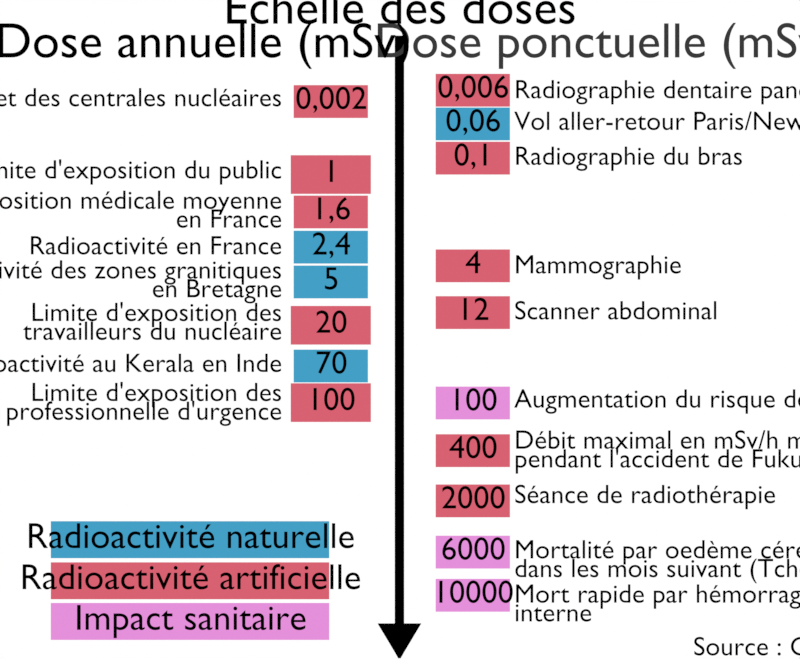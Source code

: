 # Source: doses_radioactivite.blend  (saved by Blender 4.0.36; exported with 4.5.12 LTS)
import bpy
from mathutils import Matrix  # noqa: F401  (used for matrix-valued properties, if any)

bpy.ops.wm.read_factory_settings(use_empty=True)
scene = bpy.context.scene
scene.name = 'Scene'

# ---- collections
col_collection = bpy.data.collections.new('Collection'); scene.collection.children.link(col_collection)
col_axe = bpy.data.collections.new('Axe'); scene.collection.children.link(col_axe)
col_l_gende = bpy.data.collections.new('Légende'); scene.collection.children.link(col_l_gende)
col_doses_ponctuelles = bpy.data.collections.new('Doses ponctuelles'); scene.collection.children.link(col_doses_ponctuelles)
col_doses_annuelles = bpy.data.collections.new('Doses annuelles'); scene.collection.children.link(col_doses_annuelles)

# ---- images (referenced by path relative to the original .blend; pixels are not part of the script)
import os
ASSET_DIR = os.environ.get("B2B_ASSET_DIR", "")  # directory of the original .blend (textures are referenced by path, not embedded)
HERE = os.path.dirname(os.path.abspath(__file__))  # packed textures are extracted next to this script under _unpacked/

def load_image(name, relpath, width, height, colorspace="sRGB"):
    """Load a texture the original file referenced (path relative to the .blend, or extracted next to this script)."""
    p = next((c for c in (os.path.join(HERE, relpath), os.path.join(ASSET_DIR, relpath)) if relpath and os.path.exists(c)), "")
    if p:
        img = bpy.data.images.load(p, check_existing=True)
        img.name = name
    else:  # same state as the original file: an image datablock whose file is absent (Cycles renders it pink)
        img = bpy.data.images.new(name, width, height)
        img.source = "FILE"
        img.filepath = "//" + (relpath or name)
    img.colorspace_settings.name = colorspace
    return img
img_infographie_radioactivite_png = load_image('infographie_radioactivite.png', 'infographie_radioactivite.png', 1024, 1024, 'sRGB')

# ---- materials (node trees are filled in below, after node groups)
mat_radioactivite = bpy.data.materials.new('Radioactivite')
mat_radioactivite.surface_render_method = 'BLENDED'
mat_radioactivite.blend_method = 'BLEND'
mat_radioactivite.alpha_threshold = 0.0
mat_radioactivite.use_transparency_overlap = False
mat_radioactivite.show_transparent_back = False
mat_radioactivite.line_color = (0.0, 0.0, 0.0, 1.0)
mat_texte = bpy.data.materials.new('Texte')
mat_texte.alpha_threshold = 0.0
mat_texte.line_color = (0.0, 0.0, 0.0, 1.0)
mat_fond = bpy.data.materials.new('Fond')
mat_fond.alpha_threshold = 0.0
mat_fond.line_color = (0.0, 0.0, 0.0, 1.0)
mat_naturelle = bpy.data.materials.new('Naturelle')
mat_naturelle.alpha_threshold = 0.0
mat_naturelle.use_transparent_shadow = False
mat_naturelle.line_color = (0.0, 0.0, 0.0, 1.0)
mat_impact = bpy.data.materials.new('Impact')
mat_impact.alpha_threshold = 0.0
mat_impact.use_transparent_shadow = False
mat_impact.line_color = (0.0, 0.0, 0.0, 1.0)
mat_artificielle = bpy.data.materials.new('Artificielle')
mat_artificielle.alpha_threshold = 0.0
mat_artificielle.use_transparent_shadow = False
mat_artificielle.line_color = (0.0, 0.0, 0.0, 1.0)
mat_seuils = bpy.data.materials.new('Seuils')
mat_seuils.alpha_threshold = 0.0
mat_seuils.use_transparent_shadow = False
mat_seuils.line_color = (0.0, 0.0, 0.0, 1.0)
mat_contour = bpy.data.materials.new('Contour')
mat_contour.alpha_threshold = 0.0
mat_contour.use_backface_culling = True
mat_contour.line_color = (0.0, 0.0, 0.0, 1.0)

# ---- material node trees
mat_radioactivite.use_nodes = True; mat_radioactivite.node_tree.nodes.clear()
_N = mat_radioactivite.node_tree.nodes; _L = mat_radioactivite.node_tree.links
n0 = _N.new('ShaderNodeOutputMaterial'); n0.name = 'Material Output'; n0.location = (300, 300)
n0.target = 'CYCLES'
n1 = _N.new('ShaderNodeTexImage'); n1.name = 'Image Texture'; n1.location = (-10, 323)
n1.image = img_infographie_radioactivite_png
n2 = _N.new('ShaderNodeTexCoord'); n2.name = 'Texture Coordinate'; n2.location = (-497, 387)
n3 = _N.new('ShaderNodeMapping'); n3.name = 'Mapping'; n3.location = (-300, 363)
n3.width = 240
n4 = _N.new('ShaderNodeOutputMaterial'); n4.name = 'Material Output.001'; n4.location = (0, 0)
n4.target = 'EEVEE'
n5 = _N.new('ShaderNodeMixShader'); n5.name = 'Mix Shader'; n5.location = (0, 0)
n5.label = 'Disable Shadow'
n5.hide = True
n6 = _N.new('ShaderNodeLightPath'); n6.name = 'Light Path'; n6.location = (0, 0)
n6.hide = True
n7 = _N.new('ShaderNodeBsdfTransparent'); n7.name = 'Transparent BSDF'; n7.location = (0, 0)
n7.hide = True
_L.new(n1.outputs[0], n0.inputs[0])
_L.new(n3.outputs[0], n1.inputs[0])
_L.new(n2.outputs[2], n3.inputs[0])
_L.new(n1.outputs[0], n5.inputs[1])
_L.new(n5.outputs[0], n4.inputs[0])
_L.new(n6.outputs[1], n5.inputs[0])
_L.new(n7.outputs[0], n5.inputs[2])
n0.is_active_output = True
mat_texte.use_nodes = True; mat_texte.node_tree.nodes.clear()
_N = mat_texte.node_tree.nodes; _L = mat_texte.node_tree.links
n0 = _N.new('ShaderNodeOutputMaterial'); n0.name = 'Material Output'; n0.location = (300, 300)
n0.target = 'CYCLES'
n1 = _N.new('ShaderNodeEmission'); n1.name = 'Emission'; n1.location = (10, 300)
n1.inputs[0].default_value = (0.0, 0.0, 0.0, 1.0)
n2 = _N.new('ShaderNodeOutputMaterial'); n2.name = 'Material Output.001'; n2.location = (0, 0)
n2.target = 'EEVEE'
n3 = _N.new('ShaderNodeMixShader'); n3.name = 'Mix Shader'; n3.location = (0, 0)
n3.label = 'Disable Shadow'
n3.hide = True
n4 = _N.new('ShaderNodeLightPath'); n4.name = 'Light Path'; n4.location = (0, 0)
n4.hide = True
n5 = _N.new('ShaderNodeBsdfTransparent'); n5.name = 'Transparent BSDF'; n5.location = (0, 0)
n5.hide = True
_L.new(n1.outputs[0], n0.inputs[0])
_L.new(n1.outputs[0], n3.inputs[1])
_L.new(n3.outputs[0], n2.inputs[0])
_L.new(n4.outputs[1], n3.inputs[0])
_L.new(n5.outputs[0], n3.inputs[2])
n0.is_active_output = True
mat_fond.use_nodes = True; mat_fond.node_tree.nodes.clear()
_N = mat_fond.node_tree.nodes; _L = mat_fond.node_tree.links
n0 = _N.new('ShaderNodeOutputMaterial'); n0.name = 'Material Output'; n0.location = (300, 300)
n0.target = 'CYCLES'
n1 = _N.new('ShaderNodeEmission'); n1.name = 'Emission'; n1.location = (10, 300)
n2 = _N.new('ShaderNodeOutputMaterial'); n2.name = 'Material Output.001'; n2.location = (0, 0)
n2.target = 'EEVEE'
n3 = _N.new('ShaderNodeMixShader'); n3.name = 'Mix Shader'; n3.location = (0, 0)
n3.label = 'Disable Shadow'
n3.hide = True
n4 = _N.new('ShaderNodeLightPath'); n4.name = 'Light Path'; n4.location = (0, 0)
n4.hide = True
n5 = _N.new('ShaderNodeBsdfTransparent'); n5.name = 'Transparent BSDF'; n5.location = (0, 0)
n5.hide = True
_L.new(n1.outputs[0], n0.inputs[0])
_L.new(n1.outputs[0], n3.inputs[1])
_L.new(n3.outputs[0], n2.inputs[0])
_L.new(n4.outputs[1], n3.inputs[0])
_L.new(n5.outputs[0], n3.inputs[2])
n0.is_active_output = True
mat_naturelle.use_nodes = True; mat_naturelle.node_tree.nodes.clear()
_N = mat_naturelle.node_tree.nodes; _L = mat_naturelle.node_tree.links
n0 = _N.new('ShaderNodeOutputMaterial'); n0.name = 'Material Output'; n0.location = (300, 300)
n1 = _N.new('ShaderNodeEmission'); n1.name = 'Emission'; n1.location = (10, 300)
n1.inputs[0].default_value = (0.05664, 0.3465, 0.5586, 1.0)
_L.new(n1.outputs[0], n0.inputs[0])
n0.is_active_output = True
mat_impact.use_nodes = True; mat_impact.node_tree.nodes.clear()
_N = mat_impact.node_tree.nodes; _L = mat_impact.node_tree.links
n0 = _N.new('ShaderNodeOutputMaterial'); n0.name = 'Material Output'; n0.location = (300, 300)
n1 = _N.new('ShaderNodeEmission'); n1.name = 'Emission'; n1.location = (10, 300)
n1.inputs[0].default_value = (0.7829, 0.2771, 0.7022, 1.0)
_L.new(n1.outputs[0], n0.inputs[0])
n0.is_active_output = True
mat_artificielle.use_nodes = True; mat_artificielle.node_tree.nodes.clear()
_N = mat_artificielle.node_tree.nodes; _L = mat_artificielle.node_tree.links
n0 = _N.new('ShaderNodeOutputMaterial'); n0.name = 'Material Output'; n0.location = (300, 300)
n1 = _N.new('ShaderNodeEmission'); n1.name = 'Emission'; n1.location = (10, 300)
n1.inputs[0].default_value = (0.6858, 0.1192, 0.1662, 1.0)
_L.new(n1.outputs[0], n0.inputs[0])
n0.is_active_output = True
mat_seuils.use_nodes = True; mat_seuils.node_tree.nodes.clear()
_N = mat_seuils.node_tree.nodes; _L = mat_seuils.node_tree.links
n0 = _N.new('ShaderNodeOutputMaterial'); n0.name = 'Material Output'; n0.location = (300, 300)
n1 = _N.new('ShaderNodeEmission'); n1.name = 'Emission'; n1.location = (10, 300)
n1.inputs[0].default_value = (0.6862, 0.7446, 0.9366, 1.0)
_L.new(n1.outputs[0], n0.inputs[0])
n0.is_active_output = True
mat_contour.use_nodes = True; mat_contour.node_tree.nodes.clear()
_N = mat_contour.node_tree.nodes; _L = mat_contour.node_tree.links
n0 = _N.new('ShaderNodeOutputMaterial'); n0.name = 'Material Output'; n0.location = (300, 300)
n0.target = 'CYCLES'
n1 = _N.new('ShaderNodeEmission'); n1.name = 'Emission'; n1.location = (10, 300)
n1.inputs[0].default_value = (0.6858, 0.1192, 0.1662, 1.0)
n2 = _N.new('ShaderNodeOutputMaterial'); n2.name = 'Material Output.001'; n2.location = (0, 0)
n2.target = 'EEVEE'
n3 = _N.new('ShaderNodeMixShader'); n3.name = 'Mix Shader'; n3.location = (0, 0)
n3.label = 'Disable Shadow'
n3.hide = True
n4 = _N.new('ShaderNodeLightPath'); n4.name = 'Light Path'; n4.location = (0, 0)
n4.hide = True
n5 = _N.new('ShaderNodeBsdfTransparent'); n5.name = 'Transparent BSDF'; n5.location = (0, 0)
n5.hide = True
_L.new(n1.outputs[0], n0.inputs[0])
_L.new(n1.outputs[0], n3.inputs[1])
_L.new(n3.outputs[0], n2.inputs[0])
_L.new(n4.outputs[1], n3.inputs[0])
_L.new(n5.outputs[0], n3.inputs[2])
n0.is_active_output = True

# ---- world
world_world = bpy.data.worlds.new('World'); scene.world = world_world
world_world.use_nodes = True; world_world.node_tree.nodes.clear()
_N = world_world.node_tree.nodes; _L = world_world.node_tree.links
n0 = _N.new('ShaderNodeOutputWorld'); n0.name = 'World Output'; n0.location = (300, 300)
n1 = _N.new('ShaderNodeBackground'); n1.name = 'Background'; n1.location = (10, 300)
n1.inputs[0].default_value = (0.05088, 0.05088, 0.05088, 1.0)
_L.new(n1.outputs[0], n0.inputs[0])
n0.is_active_output = True
world_world.color = (0.05088, 0.05088, 0.05088)
world_world.use_sun_shadow = False
world_world.sun_shadow_jitter_overblur = 0.0

# ---- cameras
cam_camera = bpy.data.cameras.new('Camera')
cam_camera.type = 'ORTHO'
cam_camera.clip_end = 100.0
cam_camera.ortho_scale = 2.4

# ---- meshes
me_plane_004 = bpy.data.meshes.new('Plane.004')
me_plane_004.from_pydata([(-1.0, -1.0, 0.0), (1.0, -1.0, 0.0), (-1.0, 1.0, 0.0), (1.0, 1.0, 0.0)], [], [(0, 1, 3, 2)])
_uv = me_plane_004.uv_layers.new(name='UVMap')
_uv.uv.foreach_set('vector', [0.0, 0.0, 1.0, 0.0, 1.0, 1.0, 0.0, 1.0])
me_plane_004.materials.append(mat_radioactivite)
me_plane_004.use_remesh_fix_poles = True
me_plane_004.use_remesh_preserve_attributes = False
me_plane_004.update()
me_plane_007 = bpy.data.meshes.new('Plane.007')
me_plane_007.from_pydata([(-0.03686, 1.96, 0.0), (0.01068, 1.96, 0.0), (0.01068, 2.106, 0.0), (-0.03686, 2.106, 0.0), (-0.03686, 1.958, 0.0), (0.01068, 1.958, 0.0), (-0.1229, 1.96, 0.0), (0.09668, 1.96, 0.0), (0.09668, 1.962, 0.0), (-0.1229, 1.962, 0.0), (-0.007012, 2.137, 0.0), (-0.01916, 2.137, 0.0), (-0.02839, 2.121, 0.0), (0.002219, 2.121, 0.0), (-0.03686, 1.965, 0.0), (0.01068, 1.965, 0.0), (-0.1229, 1.961, 0.0), (0.09668, 1.961, 0.0), (-0.03686, -1.021, 0.0), (0.01068, -1.021, 0.0)], [], [(4, 5, 1, 0), (14, 15, 2, 3), (18, 19, 5, 4), (15, 1, 7, 17), (14, 3, 9, 16), (12, 13, 10, 11), (3, 2, 13, 12), (0, 14, 16, 6), (2, 15, 17, 8), (0, 1, 15, 14)])
_uv = me_plane_007.uv_layers.new(name='UVMap')
_uv.uv.foreach_set('vector', [0.0, 0.4996, 1.0, 0.4996, 1.0, 0.5, 0.0, 0.5, 0.0, 0.5004, 1.0, 0.5004, 1.0, 0.5115, 0.0, 0.5115, 0.0, 0.1848, 1.0, 0.1847, 1.0, 0.4996, 0.0, 0.4996, 1.0, 0.5004, 1.0, 0.5, 1.0, 0.5, 1.0, 0.5058, 0.0, 0.5004, 0.0, 0.5115, 0.0, 0.5115, 0.0, 0.5058, 0.04961, 0.5123, 0.9901, 0.5122, 1.0, 0.5123, 0.0, 0.5122, 0.0, 0.5115, 1.0, 0.5115, 0.9901, 0.5122, 0.04961, 0.5123, 0.0, 0.5, 0.0, 0.5004, 0.0, 0.5058, 0.0, 0.5, 1.0, 0.5115, 1.0, 0.5004, 1.0, 0.5058, 1.0, 0.5115, 0.0, 0.5, 1.0, 0.5, 1.0, 0.5004, 0.0, 0.5004])
me_plane_007.materials.append(mat_texte)
me_plane_007.use_remesh_fix_poles = True
me_plane_007.use_remesh_preserve_attributes = False
me_plane_007.update()
me_plane = bpy.data.meshes.new('Plane')
me_plane.from_pydata([(-1.0, -1.0, 0.0), (1.0, -1.0, 0.0), (-1.0, 1.0, 0.0), (1.0, 1.0, 0.0)], [], [(0, 1, 3, 2)])
_uv = me_plane.uv_layers.new(name='UVMap')
_uv.uv.foreach_set('vector', [0.0, 0.0, 1.0, 0.0, 1.0, 1.0, 0.0, 1.0])
me_plane.materials.append(mat_fond)
me_plane.update()
me_cube = bpy.data.meshes.new('Cube')
me_cube.from_pydata([(-1.232, -0.6855, -1.0), (-1.232, -0.6855, 1.0), (-1.232, 0.608, -1.0), (-1.232, 0.608, 1.0), (8.527, -0.6855, -1.0), (8.527, -0.6855, 1.0), (8.527, 0.608, -1.0), (8.527, 0.608, 1.0)], [], [(0, 1, 3, 2), (2, 3, 7, 6), (6, 7, 5, 4), (4, 5, 1, 0), (2, 6, 4, 0), (7, 3, 1, 5)])
_uv = me_cube.uv_layers.new(name='UVMap')
_uv.uv.foreach_set('vector', [0.375, 0.0, 0.625, 0.0, 0.625, 0.25, 0.375, 0.25, 0.375, 0.25, 0.625, 0.25, 0.625, 0.5, 0.375, 0.5, 0.375, 0.5, 0.625, 0.5, 0.625, 0.75, 0.375, 0.75, 0.375, 0.75, 0.625, 0.75, 0.625, 1.0, 0.375, 1.0, 0.125, 0.5, 0.375, 0.5, 0.375, 0.75, 0.125, 0.75, 0.625, 0.5, 0.875, 0.5, 0.875, 0.75, 0.625, 0.75])
me_cube.materials.append(mat_naturelle)
me_cube.update()
me_cube_002 = bpy.data.meshes.new('Cube.002')
me_cube_002.from_pydata([(-1.232, -0.6855, -1.0), (-1.232, -0.6855, 1.0), (-1.232, 0.608, -1.0), (-1.232, 0.608, 1.0), (8.527, -0.6855, -1.0), (8.527, -0.6855, 1.0), (8.527, 0.608, -1.0), (8.527, 0.608, 1.0)], [], [(0, 1, 3, 2), (2, 3, 7, 6), (6, 7, 5, 4), (4, 5, 1, 0), (2, 6, 4, 0), (7, 3, 1, 5)])
_uv = me_cube_002.uv_layers.new(name='UVMap')
_uv.uv.foreach_set('vector', [0.375, 0.0, 0.625, 0.0, 0.625, 0.25, 0.375, 0.25, 0.375, 0.25, 0.625, 0.25, 0.625, 0.5, 0.375, 0.5, 0.375, 0.5, 0.625, 0.5, 0.625, 0.75, 0.375, 0.75, 0.375, 0.75, 0.625, 0.75, 0.625, 1.0, 0.375, 1.0, 0.125, 0.5, 0.375, 0.5, 0.375, 0.75, 0.125, 0.75, 0.625, 0.5, 0.875, 0.5, 0.875, 0.75, 0.625, 0.75])
me_cube_002.materials.append(mat_impact)
me_cube_002.update()
me_cube_001 = bpy.data.meshes.new('Cube.001')
me_cube_001.from_pydata([(-1.232, -0.6855, -1.0), (-1.232, -0.6855, 1.0), (-1.232, 0.608, -1.0), (-1.232, 0.608, 1.0), (8.527, -0.6855, -1.0), (8.527, -0.6855, 1.0), (8.527, 0.608, -1.0), (8.527, 0.608, 1.0)], [], [(0, 1, 3, 2), (2, 3, 7, 6), (6, 7, 5, 4), (4, 5, 1, 0), (2, 6, 4, 0), (7, 3, 1, 5)])
_uv = me_cube_001.uv_layers.new(name='UVMap')
_uv.uv.foreach_set('vector', [0.375, 0.0, 0.625, 0.0, 0.625, 0.25, 0.375, 0.25, 0.375, 0.25, 0.625, 0.25, 0.625, 0.5, 0.375, 0.5, 0.375, 0.5, 0.625, 0.5, 0.625, 0.75, 0.375, 0.75, 0.375, 0.75, 0.625, 0.75, 0.625, 1.0, 0.375, 1.0, 0.125, 0.5, 0.375, 0.5, 0.375, 0.75, 0.125, 0.75, 0.625, 0.5, 0.875, 0.5, 0.875, 0.75, 0.625, 0.75])
me_cube_001.materials.append(mat_artificielle)
me_cube_001.update()
me_cube_004 = bpy.data.meshes.new('Cube.004')
me_cube_004.from_pydata([(-1.464, -0.6468, -1.0), (-1.464, -0.6468, 1.0), (-1.464, 0.6468, -1.0), (-1.464, 0.6468, 1.0), (1.464, -0.6468, -1.0), (1.464, -0.6468, 1.0), (1.464, 0.6468, -1.0), (1.464, 0.6468, 1.0)], [], [(0, 1, 3, 2), (2, 3, 7, 6), (6, 7, 5, 4), (4, 5, 1, 0), (2, 6, 4, 0), (7, 3, 1, 5)])
_uv = me_cube_004.uv_layers.new(name='UVMap')
_uv.uv.foreach_set('vector', [0.375, 0.0, 0.625, 0.0, 0.625, 0.25, 0.375, 0.25, 0.375, 0.25, 0.625, 0.25, 0.625, 0.5, 0.375, 0.5, 0.375, 0.5, 0.625, 0.5, 0.625, 0.75, 0.375, 0.75, 0.375, 0.75, 0.625, 0.75, 0.625, 1.0, 0.375, 1.0, 0.125, 0.5, 0.375, 0.5, 0.375, 0.75, 0.125, 0.75, 0.625, 0.5, 0.875, 0.5, 0.875, 0.75, 0.625, 0.75])
me_cube_004.materials.append(mat_impact)
me_cube_004.update()
me_cube_005 = bpy.data.meshes.new('Cube.005')
me_cube_005.from_pydata([(-1.464, -0.6468, -1.0), (-1.464, -0.6468, 1.0), (-1.464, 0.6468, -1.0), (-1.464, 0.6468, 1.0), (1.464, -0.6468, -1.0), (1.464, -0.6468, 1.0), (1.464, 0.6468, -1.0), (1.464, 0.6468, 1.0)], [], [(0, 1, 3, 2), (2, 3, 7, 6), (6, 7, 5, 4), (4, 5, 1, 0), (2, 6, 4, 0), (7, 3, 1, 5)])
_uv = me_cube_005.uv_layers.new(name='UVMap')
_uv.uv.foreach_set('vector', [0.375, 0.0, 0.625, 0.0, 0.625, 0.25, 0.375, 0.25, 0.375, 0.25, 0.625, 0.25, 0.625, 0.5, 0.375, 0.5, 0.375, 0.5, 0.625, 0.5, 0.625, 0.75, 0.375, 0.75, 0.375, 0.75, 0.625, 0.75, 0.625, 1.0, 0.375, 1.0, 0.125, 0.5, 0.375, 0.5, 0.375, 0.75, 0.125, 0.75, 0.625, 0.5, 0.875, 0.5, 0.875, 0.75, 0.625, 0.75])
me_cube_005.materials.append(mat_impact)
me_cube_005.update()
me_cube_006 = bpy.data.meshes.new('Cube.006')
me_cube_006.from_pydata([(-1.464, -0.6468, -1.0), (-1.464, -0.6468, 1.0), (-1.464, 0.6468, -1.0), (-1.464, 0.6468, 1.0), (1.464, -0.6468, -1.0), (1.464, -0.6468, 1.0), (1.464, 0.6468, -1.0), (1.464, 0.6468, 1.0)], [], [(0, 1, 3, 2), (2, 3, 7, 6), (6, 7, 5, 4), (4, 5, 1, 0), (2, 6, 4, 0), (7, 3, 1, 5)])
_uv = me_cube_006.uv_layers.new(name='UVMap')
_uv.uv.foreach_set('vector', [0.375, 0.0, 0.625, 0.0, 0.625, 0.25, 0.375, 0.25, 0.375, 0.25, 0.625, 0.25, 0.625, 0.5, 0.375, 0.5, 0.375, 0.5, 0.625, 0.5, 0.625, 0.75, 0.375, 0.75, 0.375, 0.75, 0.625, 0.75, 0.625, 1.0, 0.375, 1.0, 0.125, 0.5, 0.375, 0.5, 0.375, 0.75, 0.125, 0.75, 0.625, 0.5, 0.875, 0.5, 0.875, 0.75, 0.625, 0.75])
me_cube_006.materials.append(mat_artificielle)
me_cube_006.update()
me_cube_007 = bpy.data.meshes.new('Cube.007')
me_cube_007.from_pydata([(-1.464, -0.6468, -1.0), (-1.464, -0.6468, 1.0), (-1.464, 0.6468, -1.0), (-1.464, 0.6468, 1.0), (1.464, -0.6468, -1.0), (1.464, -0.6468, 1.0), (1.464, 0.6468, -1.0), (1.464, 0.6468, 1.0)], [], [(0, 1, 3, 2), (2, 3, 7, 6), (6, 7, 5, 4), (4, 5, 1, 0), (2, 6, 4, 0), (7, 3, 1, 5)])
_uv = me_cube_007.uv_layers.new(name='UVMap')
_uv.uv.foreach_set('vector', [0.375, 0.0, 0.625, 0.0, 0.625, 0.25, 0.375, 0.25, 0.375, 0.25, 0.625, 0.25, 0.625, 0.5, 0.375, 0.5, 0.375, 0.5, 0.625, 0.5, 0.625, 0.75, 0.375, 0.75, 0.375, 0.75, 0.625, 0.75, 0.625, 1.0, 0.375, 1.0, 0.125, 0.5, 0.375, 0.5, 0.375, 0.75, 0.125, 0.75, 0.625, 0.5, 0.875, 0.5, 0.875, 0.75, 0.625, 0.75])
me_cube_007.materials.append(mat_artificielle)
me_cube_007.update()
me_cube_008 = bpy.data.meshes.new('Cube.008')
me_cube_008.from_pydata([(-1.464, -0.6468, -1.0), (-1.464, -0.6468, 1.0), (-1.464, 0.6468, -1.0), (-1.464, 0.6468, 1.0), (1.464, -0.6468, -1.0), (1.464, -0.6468, 1.0), (1.464, 0.6468, -1.0), (1.464, 0.6468, 1.0)], [], [(0, 1, 3, 2), (2, 3, 7, 6), (6, 7, 5, 4), (4, 5, 1, 0), (2, 6, 4, 0), (7, 3, 1, 5)])
_uv = me_cube_008.uv_layers.new(name='UVMap')
_uv.uv.foreach_set('vector', [0.375, 0.0, 0.625, 0.0, 0.625, 0.25, 0.375, 0.25, 0.375, 0.25, 0.625, 0.25, 0.625, 0.5, 0.375, 0.5, 0.375, 0.5, 0.625, 0.5, 0.625, 0.75, 0.375, 0.75, 0.375, 0.75, 0.625, 0.75, 0.625, 1.0, 0.375, 1.0, 0.125, 0.5, 0.375, 0.5, 0.375, 0.75, 0.125, 0.75, 0.625, 0.5, 0.875, 0.5, 0.875, 0.75, 0.625, 0.75])
me_cube_008.materials.append(mat_artificielle)
me_cube_008.update()
me_cube_009 = bpy.data.meshes.new('Cube.009')
me_cube_009.from_pydata([(-1.464, -0.6468, -1.0), (-1.464, -0.6468, 1.0), (-1.464, 0.6468, -1.0), (-1.464, 0.6468, 1.0), (1.464, -0.6468, -1.0), (1.464, -0.6468, 1.0), (1.464, 0.6468, -1.0), (1.464, 0.6468, 1.0)], [], [(0, 1, 3, 2), (2, 3, 7, 6), (6, 7, 5, 4), (4, 5, 1, 0), (2, 6, 4, 0), (7, 3, 1, 5)])
_uv = me_cube_009.uv_layers.new(name='UVMap')
_uv.uv.foreach_set('vector', [0.375, 0.0, 0.625, 0.0, 0.625, 0.25, 0.375, 0.25, 0.375, 0.25, 0.625, 0.25, 0.625, 0.5, 0.375, 0.5, 0.375, 0.5, 0.625, 0.5, 0.625, 0.75, 0.375, 0.75, 0.375, 0.75, 0.625, 0.75, 0.625, 1.0, 0.375, 1.0, 0.125, 0.5, 0.375, 0.5, 0.375, 0.75, 0.125, 0.75, 0.625, 0.5, 0.875, 0.5, 0.875, 0.75, 0.625, 0.75])
me_cube_009.materials.append(mat_artificielle)
me_cube_009.update()
me_cube_010 = bpy.data.meshes.new('Cube.010')
me_cube_010.from_pydata([(-1.464, -0.6468, -1.0), (-1.464, -0.6468, 1.0), (-1.464, 0.6468, -1.0), (-1.464, 0.6468, 1.0), (1.464, -0.6468, -1.0), (1.464, -0.6468, 1.0), (1.464, 0.6468, -1.0), (1.464, 0.6468, 1.0)], [], [(0, 1, 3, 2), (2, 3, 7, 6), (6, 7, 5, 4), (4, 5, 1, 0), (2, 6, 4, 0), (7, 3, 1, 5)])
_uv = me_cube_010.uv_layers.new(name='UVMap')
_uv.uv.foreach_set('vector', [0.375, 0.0, 0.625, 0.0, 0.625, 0.25, 0.375, 0.25, 0.375, 0.25, 0.625, 0.25, 0.625, 0.5, 0.375, 0.5, 0.375, 0.5, 0.625, 0.5, 0.625, 0.75, 0.375, 0.75, 0.375, 0.75, 0.625, 0.75, 0.625, 1.0, 0.375, 1.0, 0.125, 0.5, 0.375, 0.5, 0.375, 0.75, 0.125, 0.75, 0.625, 0.5, 0.875, 0.5, 0.875, 0.75, 0.625, 0.75])
me_cube_010.materials.append(mat_artificielle)
me_cube_010.update()
me_cube_011 = bpy.data.meshes.new('Cube.011')
me_cube_011.from_pydata([(-1.464, -0.6468, -1.0), (-1.464, -0.6468, 1.0), (-1.464, 0.6468, -1.0), (-1.464, 0.6468, 1.0), (1.464, -0.6468, -1.0), (1.464, -0.6468, 1.0), (1.464, 0.6468, -1.0), (1.464, 0.6468, 1.0)], [], [(0, 1, 3, 2), (2, 3, 7, 6), (6, 7, 5, 4), (4, 5, 1, 0), (2, 6, 4, 0), (7, 3, 1, 5)])
_uv = me_cube_011.uv_layers.new(name='UVMap')
_uv.uv.foreach_set('vector', [0.375, 0.0, 0.625, 0.0, 0.625, 0.25, 0.375, 0.25, 0.375, 0.25, 0.625, 0.25, 0.625, 0.5, 0.375, 0.5, 0.375, 0.5, 0.625, 0.5, 0.625, 0.75, 0.375, 0.75, 0.375, 0.75, 0.625, 0.75, 0.625, 1.0, 0.375, 1.0, 0.125, 0.5, 0.375, 0.5, 0.375, 0.75, 0.125, 0.75, 0.625, 0.5, 0.875, 0.5, 0.875, 0.75, 0.625, 0.75])
me_cube_011.materials.append(mat_impact)
me_cube_011.update()
me_cube_012 = bpy.data.meshes.new('Cube.012')
me_cube_012.from_pydata([(-1.464, -0.6468, -1.0), (-1.464, -0.6468, 1.0), (-1.464, 0.6468, -1.0), (-1.464, 0.6468, 1.0), (1.464, -0.6468, -1.0), (1.464, -0.6468, 1.0), (1.464, 0.6468, -1.0), (1.464, 0.6468, 1.0)], [], [(0, 1, 3, 2), (2, 3, 7, 6), (6, 7, 5, 4), (4, 5, 1, 0), (2, 6, 4, 0), (7, 3, 1, 5)])
_uv = me_cube_012.uv_layers.new(name='UVMap')
_uv.uv.foreach_set('vector', [0.375, 0.0, 0.625, 0.0, 0.625, 0.25, 0.375, 0.25, 0.375, 0.25, 0.625, 0.25, 0.625, 0.5, 0.375, 0.5, 0.375, 0.5, 0.625, 0.5, 0.625, 0.75, 0.375, 0.75, 0.375, 0.75, 0.625, 0.75, 0.625, 1.0, 0.375, 1.0, 0.125, 0.5, 0.375, 0.5, 0.375, 0.75, 0.125, 0.75, 0.625, 0.5, 0.875, 0.5, 0.875, 0.75, 0.625, 0.75])
me_cube_012.materials.append(mat_naturelle)
me_cube_012.update()
me_cube_013 = bpy.data.meshes.new('Cube.013')
me_cube_013.from_pydata([(-1.464, -0.6468, -1.0), (-1.464, -0.6468, 1.0), (-1.464, 0.6468, -1.0), (-1.464, 0.6468, 1.0), (1.464, -0.6468, -1.0), (1.464, -0.6468, 1.0), (1.464, 0.6468, -1.0), (1.464, 0.6468, 1.0)], [], [(0, 1, 3, 2), (2, 3, 7, 6), (6, 7, 5, 4), (4, 5, 1, 0), (2, 6, 4, 0), (7, 3, 1, 5)])
_uv = me_cube_013.uv_layers.new(name='UVMap')
_uv.uv.foreach_set('vector', [0.375, 0.0, 0.625, 0.0, 0.625, 0.25, 0.375, 0.25, 0.375, 0.25, 0.625, 0.25, 0.625, 0.5, 0.375, 0.5, 0.375, 0.5, 0.625, 0.5, 0.625, 0.75, 0.375, 0.75, 0.375, 0.75, 0.625, 0.75, 0.625, 1.0, 0.375, 1.0, 0.125, 0.5, 0.375, 0.5, 0.375, 0.75, 0.125, 0.75, 0.625, 0.5, 0.875, 0.5, 0.875, 0.75, 0.625, 0.75])
me_cube_013.materials.append(mat_artificielle)
me_cube_013.update()
me_cube_014 = bpy.data.meshes.new('Cube.014')
me_cube_014.from_pydata([(-1.464, -0.6468, -1.0), (-1.464, -0.6468, 1.0), (-1.464, 0.6468, -1.0), (-1.464, 0.6468, 1.0), (1.464, -0.6468, -1.0), (1.464, -0.6468, 1.0), (1.464, 0.6468, -1.0), (1.464, 0.6468, 1.0)], [], [(0, 1, 3, 2), (2, 3, 7, 6), (6, 7, 5, 4), (4, 5, 1, 0), (2, 6, 4, 0), (7, 3, 1, 5)])
_uv = me_cube_014.uv_layers.new(name='UVMap')
_uv.uv.foreach_set('vector', [0.375, 0.0, 0.625, 0.0, 0.625, 0.25, 0.375, 0.25, 0.375, 0.25, 0.625, 0.25, 0.625, 0.5, 0.375, 0.5, 0.375, 0.5, 0.625, 0.5, 0.625, 0.75, 0.375, 0.75, 0.375, 0.75, 0.625, 0.75, 0.625, 1.0, 0.375, 1.0, 0.125, 0.5, 0.375, 0.5, 0.375, 0.75, 0.125, 0.75, 0.625, 0.5, 0.875, 0.5, 0.875, 0.75, 0.625, 0.75])
me_cube_014.materials.append(mat_naturelle)
me_cube_014.update()
me_cube_015 = bpy.data.meshes.new('Cube.015')
me_cube_015.from_pydata([(-1.464, -0.6468, -1.0), (-1.464, -0.6468, 1.0), (-1.464, 0.6468, -1.0), (-1.464, 0.6468, 1.0), (1.464, -0.6468, -1.0), (1.464, -0.6468, 1.0), (1.464, 0.6468, -1.0), (1.464, 0.6468, 1.0)], [], [(0, 1, 3, 2), (2, 3, 7, 6), (6, 7, 5, 4), (4, 5, 1, 0), (2, 6, 4, 0), (7, 3, 1, 5)])
_uv = me_cube_015.uv_layers.new(name='UVMap')
_uv.uv.foreach_set('vector', [0.375, 0.0, 0.625, 0.0, 0.625, 0.25, 0.375, 0.25, 0.375, 0.25, 0.625, 0.25, 0.625, 0.5, 0.375, 0.5, 0.375, 0.5, 0.625, 0.5, 0.625, 0.75, 0.375, 0.75, 0.375, 0.75, 0.625, 0.75, 0.625, 1.0, 0.375, 1.0, 0.125, 0.5, 0.375, 0.5, 0.375, 0.75, 0.125, 0.75, 0.625, 0.5, 0.875, 0.5, 0.875, 0.75, 0.625, 0.75])
me_cube_015.materials.append(mat_naturelle)
me_cube_015.update()
me_cube_016 = bpy.data.meshes.new('Cube.016')
me_cube_016.from_pydata([(-1.464, -0.6468, -1.0), (-1.464, -0.6468, 1.0), (-1.464, 0.6468, -1.0), (-1.464, 0.6468, 1.0), (1.464, -0.6468, -1.0), (1.464, -0.6468, 1.0), (1.464, 0.6468, -1.0), (1.464, 0.6468, 1.0)], [], [(0, 1, 3, 2), (2, 3, 7, 6), (6, 7, 5, 4), (4, 5, 1, 0), (2, 6, 4, 0), (7, 3, 1, 5)])
_uv = me_cube_016.uv_layers.new(name='UVMap')
_uv.uv.foreach_set('vector', [0.375, 0.0, 0.625, 0.0, 0.625, 0.25, 0.375, 0.25, 0.375, 0.25, 0.625, 0.25, 0.625, 0.5, 0.375, 0.5, 0.375, 0.5, 0.625, 0.5, 0.625, 0.75, 0.375, 0.75, 0.375, 0.75, 0.625, 0.75, 0.625, 1.0, 0.375, 1.0, 0.125, 0.5, 0.375, 0.5, 0.375, 0.75, 0.125, 0.75, 0.625, 0.5, 0.875, 0.5, 0.875, 0.75, 0.625, 0.75])
me_cube_016.materials.append(mat_seuils)
me_cube_016.materials.append(mat_contour)
me_cube_016.update()
me_cube_017 = bpy.data.meshes.new('Cube.017')
me_cube_017.from_pydata([(-1.464, -0.6468, -1.0), (-1.464, -0.6468, 1.0), (-1.464, 0.6468, -1.0), (-1.464, 0.6468, 1.0), (1.464, -0.6468, -1.0), (1.464, -0.6468, 1.0), (1.464, 0.6468, -1.0), (1.464, 0.6468, 1.0)], [], [(0, 1, 3, 2), (2, 3, 7, 6), (6, 7, 5, 4), (4, 5, 1, 0), (2, 6, 4, 0), (7, 3, 1, 5)])
_uv = me_cube_017.uv_layers.new(name='UVMap')
_uv.uv.foreach_set('vector', [0.375, 0.0, 0.625, 0.0, 0.625, 0.25, 0.375, 0.25, 0.375, 0.25, 0.625, 0.25, 0.625, 0.5, 0.375, 0.5, 0.375, 0.5, 0.625, 0.5, 0.625, 0.75, 0.375, 0.75, 0.375, 0.75, 0.625, 0.75, 0.625, 1.0, 0.375, 1.0, 0.125, 0.5, 0.375, 0.5, 0.375, 0.75, 0.125, 0.75, 0.625, 0.5, 0.875, 0.5, 0.875, 0.75, 0.625, 0.75])
me_cube_017.materials.append(mat_seuils)
me_cube_017.materials.append(mat_contour)
me_cube_017.update()
me_cube_018 = bpy.data.meshes.new('Cube.018')
me_cube_018.from_pydata([(-1.464, -0.6468, -1.0), (-1.464, -0.6468, 1.0), (-1.464, 0.6468, -1.0), (-1.464, 0.6468, 1.0), (1.464, -0.6468, -1.0), (1.464, -0.6468, 1.0), (1.464, 0.6468, -1.0), (1.464, 0.6468, 1.0)], [], [(0, 1, 3, 2), (2, 3, 7, 6), (6, 7, 5, 4), (4, 5, 1, 0), (2, 6, 4, 0), (7, 3, 1, 5)])
_uv = me_cube_018.uv_layers.new(name='UVMap')
_uv.uv.foreach_set('vector', [0.375, 0.0, 0.625, 0.0, 0.625, 0.25, 0.375, 0.25, 0.375, 0.25, 0.625, 0.25, 0.625, 0.5, 0.375, 0.5, 0.375, 0.5, 0.625, 0.5, 0.625, 0.75, 0.375, 0.75, 0.375, 0.75, 0.625, 0.75, 0.625, 1.0, 0.375, 1.0, 0.125, 0.5, 0.375, 0.5, 0.375, 0.75, 0.125, 0.75, 0.625, 0.5, 0.875, 0.5, 0.875, 0.75, 0.625, 0.75])
me_cube_018.materials.append(mat_naturelle)
me_cube_018.update()
me_cube_019 = bpy.data.meshes.new('Cube.019')
me_cube_019.from_pydata([(-1.464, -0.6468, -1.0), (-1.464, -0.6468, 1.0), (-1.464, 0.6468, -1.0), (-1.464, 0.6468, 1.0), (1.464, -0.6468, -1.0), (1.464, -0.6468, 1.0), (1.464, 0.6468, -1.0), (1.464, 0.6468, 1.0)], [], [(0, 1, 3, 2), (2, 3, 7, 6), (6, 7, 5, 4), (4, 5, 1, 0), (2, 6, 4, 0), (7, 3, 1, 5)])
_uv = me_cube_019.uv_layers.new(name='UVMap')
_uv.uv.foreach_set('vector', [0.375, 0.0, 0.625, 0.0, 0.625, 0.25, 0.375, 0.25, 0.375, 0.25, 0.625, 0.25, 0.625, 0.5, 0.375, 0.5, 0.375, 0.5, 0.625, 0.5, 0.625, 0.75, 0.375, 0.75, 0.375, 0.75, 0.625, 0.75, 0.625, 1.0, 0.375, 1.0, 0.125, 0.5, 0.375, 0.5, 0.375, 0.75, 0.125, 0.75, 0.625, 0.5, 0.875, 0.5, 0.875, 0.75, 0.625, 0.75])
me_cube_019.materials.append(mat_artificielle)
me_cube_019.update()
me_cube_020 = bpy.data.meshes.new('Cube.020')
me_cube_020.from_pydata([(-1.464, -0.6468, -1.0), (-1.464, -0.6468, 1.0), (-1.464, 0.6468, -1.0), (-1.464, 0.6468, 1.0), (1.464, -0.6468, -1.0), (1.464, -0.6468, 1.0), (1.464, 0.6468, -1.0), (1.464, 0.6468, 1.0)], [], [(0, 1, 3, 2), (2, 3, 7, 6), (6, 7, 5, 4), (4, 5, 1, 0), (2, 6, 4, 0), (7, 3, 1, 5)])
_uv = me_cube_020.uv_layers.new(name='UVMap')
_uv.uv.foreach_set('vector', [0.375, 0.0, 0.625, 0.0, 0.625, 0.25, 0.375, 0.25, 0.375, 0.25, 0.625, 0.25, 0.625, 0.5, 0.375, 0.5, 0.375, 0.5, 0.625, 0.5, 0.625, 0.75, 0.375, 0.75, 0.375, 0.75, 0.625, 0.75, 0.625, 1.0, 0.375, 1.0, 0.125, 0.5, 0.375, 0.5, 0.375, 0.75, 0.125, 0.75, 0.625, 0.5, 0.875, 0.5, 0.875, 0.75, 0.625, 0.75])
me_cube_020.materials.append(mat_seuils)
me_cube_020.materials.append(mat_contour)
me_cube_020.update()
me_cube_021 = bpy.data.meshes.new('Cube.021')
me_cube_021.from_pydata([(-1.464, -0.6468, -1.0), (-1.464, -0.6468, 1.0), (-1.464, 0.6468, -1.0), (-1.464, 0.6468, 1.0), (1.464, -0.6468, -1.0), (1.464, -0.6468, 1.0), (1.464, 0.6468, -1.0), (1.464, 0.6468, 1.0)], [], [(0, 1, 3, 2), (2, 3, 7, 6), (6, 7, 5, 4), (4, 5, 1, 0), (2, 6, 4, 0), (7, 3, 1, 5)])
_uv = me_cube_021.uv_layers.new(name='UVMap')
_uv.uv.foreach_set('vector', [0.375, 0.0, 0.625, 0.0, 0.625, 0.25, 0.375, 0.25, 0.375, 0.25, 0.625, 0.25, 0.625, 0.5, 0.375, 0.5, 0.375, 0.5, 0.625, 0.5, 0.625, 0.75, 0.375, 0.75, 0.375, 0.75, 0.625, 0.75, 0.625, 1.0, 0.375, 1.0, 0.125, 0.5, 0.375, 0.5, 0.375, 0.75, 0.125, 0.75, 0.625, 0.5, 0.875, 0.5, 0.875, 0.75, 0.625, 0.75])
me_cube_021.materials.append(mat_artificielle)
me_cube_021.update()

# ---- curves / text
txt_text_011 = bpy.data.curves.new('Text.011', 'FONT')
txt_text_011.dimensions = '2D'
txt_text_011.body = 'Dose annuelle (mSv)'
txt_text_011.materials.append(mat_texte)
txt_text_011.align_x = 'CENTER'
txt_text_012 = bpy.data.curves.new('Text.012', 'FONT')
txt_text_012.dimensions = '2D'
txt_text_012.body = 'Dose ponctuelle (mSv)'
txt_text_012.align_x = 'CENTER'
txt_text_026 = bpy.data.curves.new('Text.026', 'FONT')
txt_text_026.dimensions = '2D'
txt_text_026.body = 'Echelle des doses'
txt_text_026.materials.append(mat_texte)
txt_text_026.align_x = 'CENTER'
txt_text_010 = bpy.data.curves.new('Text.010', 'FONT')
txt_text_010.dimensions = '2D'
txt_text_010.body = ''
txt_text_010.materials.append(mat_texte)
txt_text_015 = bpy.data.curves.new('Text.015', 'FONT')
txt_text_015.dimensions = '2D'
txt_text_015.body = 'Radioactivité naturelle'
txt_text_015.materials.append(mat_texte)
txt_text_015.align_x = 'CENTER'
txt_text_016 = bpy.data.curves.new('Text.016', 'FONT')
txt_text_016.dimensions = '2D'
txt_text_016.body = 'Radioactivité artificielle'
txt_text_016.materials.append(mat_texte)
txt_text_016.align_x = 'CENTER'
txt_text_017 = bpy.data.curves.new('Text.017', 'FONT')
txt_text_017.dimensions = '2D'
txt_text_017.body = 'Impact sanitaire'
txt_text_017.materials.append(mat_texte)
txt_text_017.align_x = 'CENTER'
txt_text_019 = bpy.data.curves.new('Text.019', 'FONT')
txt_text_019.dimensions = '2D'
txt_text_019.body = '10000'
txt_text_019.materials.append(mat_texte)
txt_text_019.align_x = 'CENTER'
txt_text_020 = bpy.data.curves.new('Text.020', 'FONT')
txt_text_020.dimensions = '2D'
txt_text_020.body = '6000'
txt_text_020.materials.append(mat_texte)
txt_text_020.align_x = 'CENTER'
txt_text_020.offset_y = -0.2149
txt_text_021 = bpy.data.curves.new('Text.021', 'FONT')
txt_text_021.dimensions = '2D'
txt_text_021.body = '2000'
txt_text_021.materials.append(mat_texte)
txt_text_021.align_x = 'CENTER'
txt_text_021.offset_x = 0.002817
txt_text_021.offset_y = -0.2155
txt_text_022 = bpy.data.curves.new('Text.022', 'FONT')
txt_text_022.dimensions = '2D'
txt_text_022.body = '400'
txt_text_022.materials.append(mat_texte)
txt_text_022.align_x = 'CENTER'
txt_text_022.offset_x = 0.005634
txt_text_022.offset_y = -0.2149
txt_text_023 = bpy.data.curves.new('Text.023', 'FONT')
txt_text_023.dimensions = '2D'
txt_text_023.body = '12'
txt_text_023.materials.append(mat_texte)
txt_text_023.align_x = 'CENTER'
txt_text_023.offset_x = 0.002817
txt_text_023.offset_y = -0.2183
txt_text_024 = bpy.data.curves.new('Text.024', 'FONT')
txt_text_024.dimensions = '2D'
txt_text_024.body = '4'
txt_text_024.materials.append(mat_texte)
txt_text_024.align_x = 'CENTER'
txt_text_024.offset_x = 0.002817
txt_text_024.offset_y = -0.2183
txt_text_027 = bpy.data.curves.new('Text.027', 'FONT')
txt_text_027.dimensions = '2D'
txt_text_027.body = '0,1'
txt_text_027.materials.append(mat_texte)
txt_text_027.align_x = 'CENTER'
txt_text_027.offset_x = 0.002817
txt_text_027.offset_y = -0.2183
txt_text_028 = bpy.data.curves.new('Text.028', 'FONT')
txt_text_028.dimensions = '2D'
txt_text_028.body = '100'
txt_text_028.materials.append(mat_texte)
txt_text_028.align_x = 'CENTER'
txt_text_028.offset_x = 0.002817
txt_text_028.offset_y = -0.2183
txt_text_029 = bpy.data.curves.new('Text.029', 'FONT')
txt_text_029.dimensions = '2D'
txt_text_029.body = '0,06'
txt_text_029.materials.append(mat_texte)
txt_text_029.align_x = 'CENTER'
txt_text_029.offset_x = 0.002817
txt_text_029.offset_y = -0.2183
txt_text_030 = bpy.data.curves.new('Text.030', 'FONT')
txt_text_030.dimensions = '2D'
txt_text_030.body = '0,006'
txt_text_030.materials.append(mat_texte)
txt_text_030.align_x = 'CENTER'
txt_text_030.offset_x = 0.002817
txt_text_030.offset_y = -0.2183
txt_text_031 = bpy.data.curves.new('Text.031', 'FONT')
txt_text_031.dimensions = '2D'
txt_text_031.body = 'Mortalité par oedème cérébral\ndans les mois suivant (Tchernobyl)'
txt_text_031.materials.append(mat_texte)
txt_text_031.space_line = 0.7
txt_text_031.offset_y = -0.2149
txt_text_032 = bpy.data.curves.new('Text.032', 'FONT')
txt_text_032.dimensions = '2D'
txt_text_032.body = 'Mort rapide par hémorragie\ninterne'
txt_text_032.materials.append(mat_texte)
txt_text_032.space_line = 0.7
txt_text_032.offset_y = -0.2149
txt_text_033 = bpy.data.curves.new('Text.033', 'FONT')
txt_text_033.dimensions = '2D'
txt_text_033.body = 'Séance de radiothérapie'
txt_text_033.materials.append(mat_texte)
txt_text_033.space_line = 0.7
txt_text_033.offset_y = -0.2149
txt_text_034 = bpy.data.curves.new('Text.034', 'FONT')
txt_text_034.dimensions = '2D'
txt_text_034.body = "Débit maximal en mSv/h mesuré\npendant l'accident de Fukushima"
txt_text_034.materials.append(mat_texte)
txt_text_034.space_line = 0.7
txt_text_034.offset_y = -0.2149
txt_text_035 = bpy.data.curves.new('Text.035', 'FONT')
txt_text_035.dimensions = '2D'
txt_text_035.body = 'Augmentation du risque de cancer'
txt_text_035.materials.append(mat_texte)
txt_text_035.space_line = 0.7
txt_text_035.offset_y = -0.2149
txt_text_036 = bpy.data.curves.new('Text.036', 'FONT')
txt_text_036.dimensions = '2D'
txt_text_036.body = 'Scanner abdominal'
txt_text_036.materials.append(mat_texte)
txt_text_036.space_line = 0.7
txt_text_036.offset_y = -0.2149
txt_text_037 = bpy.data.curves.new('Text.037', 'FONT')
txt_text_037.dimensions = '2D'
txt_text_037.body = 'Mammographie'
txt_text_037.materials.append(mat_texte)
txt_text_037.space_line = 0.7
txt_text_037.offset_y = -0.2149
txt_text_038 = bpy.data.curves.new('Text.038', 'FONT')
txt_text_038.dimensions = '2D'
txt_text_038.body = 'Radiographie du bras'
txt_text_038.materials.append(mat_texte)
txt_text_038.space_line = 0.7
txt_text_038.offset_y = -0.2149
txt_text_039 = bpy.data.curves.new('Text.039', 'FONT')
txt_text_039.dimensions = '2D'
txt_text_039.body = 'Vol aller-retour Paris/New York'
txt_text_039.materials.append(mat_texte)
txt_text_039.space_line = 0.7
txt_text_039.offset_y = -0.2149
txt_text_040 = bpy.data.curves.new('Text.040', 'FONT')
txt_text_040.dimensions = '2D'
txt_text_040.body = 'Radiographie dentaire panoramique'
txt_text_040.materials.append(mat_texte)
txt_text_040.space_line = 0.7
txt_text_040.offset_y = -0.2149
txt_text_013 = bpy.data.curves.new('Text.013', 'FONT')
txt_text_013.dimensions = '2D'
txt_text_013.body = 'Source : CEA'
txt_text_013.materials.append(mat_texte)
txt_text_013.space_line = 0.7
txt_text_013.offset_y = -0.2149
txt_text_041 = bpy.data.curves.new('Text.041', 'FONT')
txt_text_041.dimensions = '2D'
txt_text_041.body = '2,4'
txt_text_041.materials.append(mat_texte)
txt_text_041.align_x = 'CENTER'
txt_text_041.offset_x = 0.002817
txt_text_041.offset_y = -0.2183
txt_text_042 = bpy.data.curves.new('Text.042', 'FONT')
txt_text_042.dimensions = '2D'
txt_text_042.body = '5'
txt_text_042.materials.append(mat_texte)
txt_text_042.align_x = 'CENTER'
txt_text_042.offset_x = 0.002817
txt_text_042.offset_y = -0.2183
txt_text_043 = bpy.data.curves.new('Text.043', 'FONT')
txt_text_043.dimensions = '2D'
txt_text_043.body = '20'
txt_text_043.materials.append(mat_texte)
txt_text_043.align_x = 'CENTER'
txt_text_043.offset_x = 0.002817
txt_text_043.offset_y = -0.2183
txt_text_044 = bpy.data.curves.new('Text.044', 'FONT')
txt_text_044.dimensions = '2D'
txt_text_044.body = '100'
txt_text_044.materials.append(mat_texte)
txt_text_044.align_x = 'CENTER'
txt_text_044.offset_x = 0.002817
txt_text_044.offset_y = -0.2183
txt_text_045 = bpy.data.curves.new('Text.045', 'FONT')
txt_text_045.dimensions = '2D'
txt_text_045.body = '70'
txt_text_045.materials.append(mat_texte)
txt_text_045.align_x = 'CENTER'
txt_text_045.offset_x = 0.002817
txt_text_045.offset_y = -0.2183
txt_text_046 = bpy.data.curves.new('Text.046', 'FONT')
txt_text_046.dimensions = '2D'
txt_text_046.body = '1,6'
txt_text_046.materials.append(mat_texte)
txt_text_046.align_x = 'CENTER'
txt_text_046.offset_x = 0.002817
txt_text_046.offset_y = -0.2183
txt_text_047 = bpy.data.curves.new('Text.047', 'FONT')
txt_text_047.dimensions = '2D'
txt_text_047.body = '1'
txt_text_047.materials.append(mat_texte)
txt_text_047.align_x = 'CENTER'
txt_text_047.offset_x = 0.002817
txt_text_047.offset_y = -0.2183
txt_text_048 = bpy.data.curves.new('Text.048', 'FONT')
txt_text_048.dimensions = '2D'
txt_text_048.body = '0,002'
txt_text_048.materials.append(mat_texte)
txt_text_048.align_x = 'CENTER'
txt_text_048.offset_x = 0.002817
txt_text_048.offset_y = -0.2183
txt_text_001 = bpy.data.curves.new('Text.001', 'FONT')
txt_text_001.dimensions = '2D'
txt_text_001.body = "Limite d'exposition des\nprofessionnelle d'urgence"
txt_text_001.materials.append(mat_texte)
txt_text_001.align_x = 'RIGHT'
txt_text_001.space_line = 0.7
txt_text_001.offset_y = -0.2149
txt_text_002 = bpy.data.curves.new('Text.002', 'FONT')
txt_text_002.dimensions = '2D'
txt_text_002.body = 'Radioactivité au Kerala en Inde'
txt_text_002.materials.append(mat_texte)
txt_text_002.align_x = 'RIGHT'
txt_text_002.space_line = 0.7
txt_text_002.offset_y = -0.2149
txt_text_003 = bpy.data.curves.new('Text.003', 'FONT')
txt_text_003.dimensions = '2D'
txt_text_003.body = "Limite d'exposition des\ntravailleurs du nucléaire"
txt_text_003.materials.append(mat_texte)
txt_text_003.align_x = 'RIGHT'
txt_text_003.space_line = 0.7
txt_text_003.offset_y = -0.2149
txt_text_004 = bpy.data.curves.new('Text.004', 'FONT')
txt_text_004.dimensions = '2D'
txt_text_004.body = "Limite d'exposition du public"
txt_text_004.materials.append(mat_texte)
txt_text_004.align_x = 'RIGHT'
txt_text_004.space_line = 0.7
txt_text_004.offset_y = -0.2149
txt_text_005 = bpy.data.curves.new('Text.005', 'FONT')
txt_text_005.dimensions = '2D'
txt_text_005.body = 'Radioactivité des zones granitiques\nen Bretagne'
txt_text_005.materials.append(mat_texte)
txt_text_005.align_x = 'RIGHT'
txt_text_005.space_line = 0.7
txt_text_005.offset_y = -0.2149
txt_text_006 = bpy.data.curves.new('Text.006', 'FONT')
txt_text_006.dimensions = '2D'
txt_text_006.body = 'Radioactivité en France'
txt_text_006.materials.append(mat_texte)
txt_text_006.align_x = 'RIGHT'
txt_text_006.space_line = 0.7
txt_text_006.offset_y = -0.2149
txt_text_007 = bpy.data.curves.new('Text.007', 'FONT')
txt_text_007.dimensions = '2D'
txt_text_007.body = 'Exposition médicale moyenne\nen France'
txt_text_007.materials.append(mat_texte)
txt_text_007.align_x = 'RIGHT'
txt_text_007.space_line = 0.7
txt_text_007.offset_y = -0.2149
txt_text_009 = bpy.data.curves.new('Text.009', 'FONT')
txt_text_009.dimensions = '2D'
txt_text_009.body = 'Rejet des centrales nucléaires'
txt_text_009.materials.append(mat_texte)
txt_text_009.align_x = 'RIGHT'
txt_text_009.space_line = 0.7
txt_text_009.offset_y = -0.2149

# ---- objects
ob_camera = bpy.data.objects.new('Camera', cam_camera)
ob_donnees_cea = bpy.data.objects.new('Donnees CEA', me_plane_004)
ob_text = bpy.data.objects.new('Text', txt_text_011)
ob_text_001 = bpy.data.objects.new('Text.001', txt_text_012)
ob_text_011 = bpy.data.objects.new('Text.011', txt_text_026)
ob_axe_dose = bpy.data.objects.new('Axe dose', me_plane_007)
ob_plane = bpy.data.objects.new('Plane', me_plane)
ob_text_042 = bpy.data.objects.new('Text.042', txt_text_010)
ob_naturelle = bpy.data.objects.new('Naturelle', me_cube)
ob_text_002 = bpy.data.objects.new('Text.002', txt_text_015)
ob_text_003 = bpy.data.objects.new('Text.003', txt_text_016)
ob_impact = bpy.data.objects.new('Impact ', me_cube_002)
ob_text_004 = bpy.data.objects.new('Text.004', txt_text_017)
ob_artificielle = bpy.data.objects.new('Artificielle', me_cube_001)
ob_cube_003 = bpy.data.objects.new('Cube.003', me_cube_004)
ob_text_005 = bpy.data.objects.new('Text.005', txt_text_019)
ob_cube_004 = bpy.data.objects.new('Cube.004', me_cube_005)
ob_text_006 = bpy.data.objects.new('Text.006', txt_text_020)
ob_cube_005 = bpy.data.objects.new('Cube.005', me_cube_006)
ob_text_007 = bpy.data.objects.new('Text.007', txt_text_021)
ob_cube_006 = bpy.data.objects.new('Cube.006', me_cube_007)
ob_text_008 = bpy.data.objects.new('Text.008', txt_text_022)
ob_cube_007 = bpy.data.objects.new('Cube.007', me_cube_008)
ob_text_009 = bpy.data.objects.new('Text.009', txt_text_023)
ob_cube_008 = bpy.data.objects.new('Cube.008', me_cube_009)
ob_text_010 = bpy.data.objects.new('Text.010', txt_text_024)
ob_cube_001 = bpy.data.objects.new('Cube.001', me_cube_010)
ob_text_012 = bpy.data.objects.new('Text.012', txt_text_027)
ob_cube_002 = bpy.data.objects.new('Cube.002', me_cube_011)
ob_text_013 = bpy.data.objects.new('Text.013', txt_text_028)
ob_cube_009 = bpy.data.objects.new('Cube.009', me_cube_012)
ob_text_014 = bpy.data.objects.new('Text.014', txt_text_029)
ob_cube_010 = bpy.data.objects.new('Cube.010', me_cube_013)
ob_text_015 = bpy.data.objects.new('Text.015', txt_text_030)
ob_text_016 = bpy.data.objects.new('Text.016', txt_text_031)
ob_text_017 = bpy.data.objects.new('Text.017', txt_text_032)
ob_text_018 = bpy.data.objects.new('Text.018', txt_text_033)
ob_text_019 = bpy.data.objects.new('Text.019', txt_text_034)
ob_text_020 = bpy.data.objects.new('Text.020', txt_text_035)
ob_text_021 = bpy.data.objects.new('Text.021', txt_text_036)
ob_text_022 = bpy.data.objects.new('Text.022', txt_text_037)
ob_text_023 = bpy.data.objects.new('Text.023', txt_text_038)
ob_text_024 = bpy.data.objects.new('Text.024', txt_text_039)
ob_text_025 = bpy.data.objects.new('Text.025', txt_text_040)
ob_text_043 = bpy.data.objects.new('Text.043', txt_text_013)
ob_cube_011 = bpy.data.objects.new('Cube.011', me_cube_014)
ob_text_026 = bpy.data.objects.new('Text.026', txt_text_041)
ob_cube_012 = bpy.data.objects.new('Cube.012', me_cube_015)
ob_text_027 = bpy.data.objects.new('Text.027', txt_text_042)
ob_cube_013 = bpy.data.objects.new('Cube.013', me_cube_016)
ob_text_028 = bpy.data.objects.new('Text.028', txt_text_043)
ob_cube_014 = bpy.data.objects.new('Cube.014', me_cube_017)
ob_text_029 = bpy.data.objects.new('Text.029', txt_text_044)
ob_cube_015 = bpy.data.objects.new('Cube.015', me_cube_018)
ob_text_030 = bpy.data.objects.new('Text.030', txt_text_045)
ob_cube_016 = bpy.data.objects.new('Cube.016', me_cube_019)
ob_text_031 = bpy.data.objects.new('Text.031', txt_text_046)
ob_cube_017 = bpy.data.objects.new('Cube.017', me_cube_020)
ob_text_032 = bpy.data.objects.new('Text.032', txt_text_047)
ob_cube_018 = bpy.data.objects.new('Cube.018', me_cube_021)
ob_text_033 = bpy.data.objects.new('Text.033', txt_text_048)
ob_text_034 = bpy.data.objects.new('Text.034', txt_text_001)
ob_text_035 = bpy.data.objects.new('Text.035', txt_text_002)
ob_text_036 = bpy.data.objects.new('Text.036', txt_text_003)
ob_text_037 = bpy.data.objects.new('Text.037', txt_text_004)
ob_text_038 = bpy.data.objects.new('Text.038', txt_text_005)
ob_text_039 = bpy.data.objects.new('Text.039', txt_text_006)
ob_text_040 = bpy.data.objects.new('Text.040', txt_text_007)
ob_text_041 = bpy.data.objects.new('Text.041', txt_text_009)

# ---- transforms, parenting, visibility, modifiers, constraints
ob_camera.location = (0.0, 0.07702, 5.528)
ob_camera.rotation_euler = (6.283, -0.0, 0.0)
ob_camera.lock_rotations_4d = False
ob_camera.empty_display_type = 'ARROWS'
ob_camera.color = (0.0, 0.0, 0.0, 0.0)
ob_camera.display_type = 'WIRE'
ob_camera.lineart.crease_threshold = 0.0
ob_donnees_cea.location = (0.001385, 0.1639, -0.004541)
ob_donnees_cea.scale = (1.179, 1.027, 1.027)
ob_donnees_cea.visible_shadow = False
ob_text.location = (-0.59, 0.8923, 0.6053)
ob_text.scale = (0.1498, 0.1498, 0.1498)
ob_text.visible_shadow = False
ob_text_001.location = (0.6149, 0.8923, 0.6053)
ob_text_001.scale = (0.1498, 0.1498, 0.1498)
ob_text_011.location = (-4.587e-05, 0.9934, 0.6053)
ob_text_011.scale = (0.1498, 0.1498, 0.1498)
ob_text_011.visible_shadow = False
ob_axe_dose.location = (0.006087, 0.3537, 0.263)
ob_axe_dose.rotation_euler = (3.142, -0.0, 0.0)
ob_axe_dose.scale = (0.5915, 0.5915, 0.5915)
ob_axe_dose.visible_shadow = False
ob_plane.location = (0.04583, 0.1608, 0.1113)
ob_plane.scale = (2.22, 2.22, 2.22)
ob_plane.visible_shadow = False
ob_text_042.location = (-1.091, -0.4661, 0.6053)
ob_text_042.scale = (0.1665, 0.1665, 0.1665)
ob_text_042.visible_shadow = False
ob_naturelle.location = (-0.9421, -0.5512, 0.4543)
ob_naturelle.scale = (0.08557, 0.08557, 0.08557)
ob_text_002.location = (-0.6283, -0.5796, 0.5974)
ob_text_002.scale = (0.1093, 0.1093, 0.1093)
ob_text_002.visible_shadow = False
ob_text_003.location = (-0.6283, -0.7029, 0.5974)
ob_text_003.scale = (0.1093, 0.1093, 0.1093)
ob_text_003.visible_shadow = False
ob_impact.location = (-0.9421, -0.7964, 0.4543)
ob_impact.scale = (0.08557, 0.08557, 0.08557)
ob_text_004.location = (-0.6283, -0.8248, 0.5974)
ob_text_004.scale = (0.1093, 0.1093, 0.1093)
ob_text_004.visible_shadow = False
ob_artificielle.location = (-0.9421, -0.6745, 0.4543)
ob_artificielle.scale = (0.08557, 0.08557, 0.08557)
ob_cube_003.parent = ob_text_005
ob_cube_003.matrix_parent_inverse = Matrix(((10.29, -0.0, -0.0, -2.263), (-0.0, 10.29, 0.0, 7.102), (-0.0, -0.0, 10.29, -6.066), (-0.0, 0.0, -0.0, 1.0)))
ob_cube_003.location = (0.2184, -0.6678, 0.4623)
ob_cube_003.scale = (0.07606, 0.07606, 0.07606)
ob_text_005.location = (0.2199, -0.7437, 0.5894)
ob_text_005.scale = (0.09717, 0.09717, 0.09717)
ob_text_005.visible_shadow = False
ob_cube_004.parent = ob_text_006
ob_cube_004.matrix_parent_inverse = Matrix(((10.29, -0.0, -0.0, -2.263), (-0.0, 10.29, 0.0, 5.796), (-0.0, -0.0, 10.29, -6.066), (-0.0, 0.0, -0.0, 1.0)))
ob_cube_004.location = (0.2184, -0.5617, 0.4623)
ob_cube_004.scale = (0.07606, 0.07606, 0.07606)
ob_text_006.location = (0.2199, -0.5933, 0.5894)
ob_text_006.scale = (0.09717, 0.09717, 0.09717)
ob_text_006.visible_shadow = False
ob_cube_005.parent = ob_text_007
ob_cube_005.matrix_parent_inverse = Matrix(((10.29, -0.0, -0.0, -2.26), (-0.0, 10.29, 0.0, 4.544), (-0.0, -0.0, 10.29, -6.066), (-0.0, 0.0, -0.0, 1.0)))
ob_cube_005.location = (0.2184, -0.4401, 0.4623)
ob_cube_005.scale = (0.07606, 0.07606, 0.07606)
ob_text_007.location = (0.2196, -0.4396, 0.5894)
ob_text_007.scale = (0.09717, 0.09717, 0.09717)
ob_text_007.visible_shadow = False
ob_cube_006.parent = ob_text_008
ob_cube_006.matrix_parent_inverse = Matrix(((10.29, -0.0, -0.0, -2.258), (-0.0, 10.29, 0.0, 3.105), (-0.0, -0.0, 10.29, -6.066), (-0.0, 0.0, -0.0, 1.0)))
ob_cube_006.location = (0.2184, -0.3002, 0.4623)
ob_cube_006.scale = (0.07606, 0.07606, 0.07606)
ob_text_008.location = (0.2194, -0.2889, 0.5894)
ob_text_008.scale = (0.09717, 0.09717, 0.09717)
ob_text_008.visible_shadow = False
ob_cube_007.parent = ob_text_009
ob_cube_007.matrix_parent_inverse = Matrix(((10.29, -0.0, 0.0, -2.26), (-0.0, 10.29, -0.0, -0.8859), (0.0, -0.0, 10.29, -6.066), (-0.0, 0.0, -0.0, 1.0)))
ob_cube_007.location = (0.2184, 0.08721, 0.4623)
ob_cube_007.scale = (0.07606, 0.07606, 0.07606)
ob_text_009.location = (0.2196, 0.1257, 0.5894)
ob_text_009.scale = (0.09717, 0.09717, 0.09717)
ob_text_009.visible_shadow = False
ob_cube_008.parent = ob_text_010
ob_cube_008.matrix_parent_inverse = Matrix(((10.29, -0.0, 0.0, -2.26), (-0.0, 10.29, -0.0, -2.001), (0.0, -0.0, 10.29, -6.066), (-0.0, 0.0, -0.0, 1.0)))
ob_cube_008.location = (0.2184, 0.1956, 0.4623)
ob_cube_008.scale = (0.07606, 0.07606, 0.07606)
ob_text_010.location = (0.2196, 0.2659, 0.5894)
ob_text_010.scale = (0.09717, 0.09717, 0.09717)
ob_text_010.visible_shadow = False
ob_cube_001.parent = ob_text_012
ob_cube_001.matrix_parent_inverse = Matrix(((10.29, -0.0, 0.0, -2.26), (-0.0, 10.29, -0.0, -2.001), (0.0, -0.0, 10.29, -6.066), (-0.0, 0.0, -0.0, 1.0)))
ob_cube_001.location = (0.2184, 0.1956, 0.4623)
ob_cube_001.scale = (0.07606, 0.07606, 0.07606)
ob_text_012.location = (0.2196, 0.589, 0.5894)
ob_text_012.scale = (0.09717, 0.09717, 0.09717)
ob_text_012.visible_shadow = False
ob_cube_002.parent = ob_text_013
ob_cube_002.matrix_parent_inverse = Matrix(((10.29, -0.0, 0.0, -2.26), (-0.0, 10.29, -0.0, -0.8859), (0.0, -0.0, 10.29, -6.066), (-0.0, 0.0, -0.0, 1.0)))
ob_cube_002.location = (0.2184, 0.08721, 0.4623)
ob_cube_002.scale = (0.07606, 0.07606, 0.07606)
ob_text_013.location = (0.2196, -0.1455, 0.5894)
ob_text_013.scale = (0.09717, 0.09717, 0.09717)
ob_text_013.visible_shadow = False
ob_cube_009.parent = ob_text_014
ob_cube_009.matrix_parent_inverse = Matrix(((10.29, -0.0, 0.0, -2.26), (-0.0, 10.29, -0.0, -2.001), (0.0, -0.0, 10.29, -6.066), (-0.0, 0.0, -0.0, 1.0)))
ob_cube_009.location = (0.2184, 0.1956, 0.4623)
ob_cube_009.scale = (0.07606, 0.07606, 0.07606)
ob_text_014.location = (0.2196, 0.6917, 0.5894)
ob_text_014.scale = (0.09717, 0.09717, 0.09717)
ob_text_014.visible_shadow = False
ob_cube_010.parent = ob_text_015
ob_cube_010.matrix_parent_inverse = Matrix(((10.29, -0.0, 0.0, -2.26), (-0.0, 10.29, -0.0, -2.001), (0.0, -0.0, 10.29, -6.066), (-0.0, 0.0, -0.0, 1.0)))
ob_cube_010.location = (0.2184, 0.1956, 0.4623)
ob_cube_010.scale = (0.07606, 0.07606, 0.07606)
ob_text_015.location = (0.2196, 0.7927, 0.5894)
ob_text_015.scale = (0.09717, 0.09717, 0.09717)
ob_text_015.visible_shadow = False
ob_text_016.location = (0.3425, -0.5933, 0.5894)
ob_text_016.scale = (0.08046, 0.08046, 0.08046)
ob_text_016.visible_shadow = False
ob_text_017.location = (0.3425, -0.7261, 0.5894)
ob_text_017.scale = (0.08046, 0.08046, 0.08046)
ob_text_017.visible_shadow = False
ob_text_018.location = (0.3425, -0.4276, 0.5894)
ob_text_018.scale = (0.08046, 0.08046, 0.08046)
ob_text_018.visible_shadow = False
ob_text_019.location = (0.3425, -0.2643, 0.5894)
ob_text_019.scale = (0.08046, 0.08046, 0.08046)
ob_text_019.visible_shadow = False
ob_text_020.location = (0.3425, -0.141, 0.5894)
ob_text_020.scale = (0.08046, 0.08046, 0.08046)
ob_text_020.visible_shadow = False
ob_text_021.location = (0.3425, 0.1237, 0.5894)
ob_text_021.scale = (0.08046, 0.08046, 0.08046)
ob_text_021.visible_shadow = False
ob_text_022.location = (0.3425, 0.2616, 0.5894)
ob_text_022.scale = (0.08046, 0.08046, 0.08046)
ob_text_022.visible_shadow = False
ob_text_023.location = (0.3425, 0.5875, 0.5894)
ob_text_023.scale = (0.08046, 0.08046, 0.08046)
ob_text_023.visible_shadow = False
ob_text_024.location = (0.3425, 0.6921, 0.5894)
ob_text_024.scale = (0.08046, 0.08046, 0.08046)
ob_text_024.visible_shadow = False
ob_text_025.location = (0.3425, 0.787, 0.5894)
ob_text_025.scale = (0.08046, 0.08046, 0.08046)
ob_text_025.visible_shadow = False
ob_text_043.location = (0.8794, -0.8842, 0.5894)
ob_text_043.scale = (0.08046, 0.08046, 0.08046)
ob_text_043.visible_shadow = False
ob_cube_011.parent = ob_text_026
ob_cube_011.matrix_parent_inverse = Matrix(((10.29, -0.0, 0.0, -2.26), (-0.0, 10.29, -0.0, -2.001), (0.0, -0.0, 10.29, -6.066), (-0.0, 0.0, -0.0, 1.0)))
ob_cube_011.location = (0.2184, 0.1956, 0.4623)
ob_cube_011.scale = (0.07606, 0.07606, 0.07606)
ob_text_026.location = (-0.2064, 0.322, 0.5894)
ob_text_026.scale = (0.09717, 0.09717, 0.09717)
ob_text_026.visible_shadow = False
ob_cube_012.parent = ob_text_027
ob_cube_012.matrix_parent_inverse = Matrix(((10.29, -0.0, 0.0, -2.26), (-0.0, 10.29, -0.0, -2.001), (0.0, -0.0, 10.29, -6.066), (-0.0, 0.0, -0.0, 1.0)))
ob_cube_012.location = (0.2184, 0.1956, 0.4623)
ob_cube_012.scale = (0.07606, 0.07606, 0.07606)
ob_text_027.location = (-0.2064, 0.2175, 0.5894)
ob_text_027.scale = (0.09717, 0.09717, 0.09717)
ob_text_027.visible_shadow = False
ob_cube_013.parent = ob_text_028
ob_cube_013.matrix_parent_inverse = Matrix(((10.29, -0.0, 0.0, -2.26), (-0.0, 10.29, -0.0, -2.001), (0.0, -0.0, 10.29, -6.066), (-0.0, 0.0, -0.0, 1.0)))
ob_cube_013.location = (0.2184, 0.1956, 0.4623)
ob_cube_013.scale = (0.07606, 0.07606, 0.07606)
_m = ob_cube_013.modifiers.new('Solidify', 'SOLIDIFY')
_m.thickness = -0.2
_m.material_offset = 1
_m.use_flip_normals = True
ob_text_028.location = (-0.2064, 0.08761, 0.5894)
ob_text_028.scale = (0.09717, 0.09717, 0.09717)
ob_text_028.visible_shadow = False
ob_cube_014.parent = ob_text_029
ob_cube_014.matrix_parent_inverse = Matrix(((10.29, -0.0, 0.0, -2.26), (-0.0, 10.29, -0.0, -2.001), (0.0, -0.0, 10.29, -6.066), (-0.0, 0.0, -0.0, 1.0)))
ob_cube_014.location = (0.2184, 0.1956, 0.4623)
ob_cube_014.scale = (0.07606, 0.07606, 0.07606)
_m = ob_cube_014.modifiers.new('Solidify', 'SOLIDIFY')
_m.thickness = -0.2
_m.material_offset = 1
_m.use_flip_normals = True
ob_text_029.location = (-0.2064, -0.1444, 0.5894)
ob_text_029.scale = (0.09717, 0.09717, 0.09717)
ob_text_029.visible_shadow = False
ob_cube_015.parent = ob_text_030
ob_cube_015.matrix_parent_inverse = Matrix(((10.29, -0.0, 0.0, -2.26), (-0.0, 10.29, -0.0, -2.001), (0.0, -0.0, 10.29, -6.066), (-0.0, 0.0, -0.0, 1.0)))
ob_cube_015.location = (0.2184, 0.1956, 0.4623)
ob_cube_015.scale = (0.07606, 0.07606, 0.07606)
ob_text_030.location = (-0.2064, -0.03462, 0.5894)
ob_text_030.scale = (0.09717, 0.09717, 0.09717)
ob_text_030.visible_shadow = False
ob_cube_016.parent = ob_text_031
ob_cube_016.matrix_parent_inverse = Matrix(((10.29, -0.0, 0.0, -2.26), (-0.0, 10.29, -0.0, -2.001), (0.0, -0.0, 10.29, -6.066), (-0.0, 0.0, -0.0, 1.0)))
ob_cube_016.location = (0.2184, 0.1956, 0.4623)
ob_cube_016.scale = (0.07606, 0.07606, 0.07606)
ob_text_031.location = (-0.2064, 0.4275, 0.5894)
ob_text_031.scale = (0.09717, 0.09717, 0.09717)
ob_text_031.visible_shadow = False
ob_cube_017.parent = ob_text_032
ob_cube_017.matrix_parent_inverse = Matrix(((10.29, -0.0, 0.0, -2.26), (-0.0, 10.29, -0.0, -2.001), (0.0, -0.0, 10.29, -6.066), (-0.0, 0.0, -0.0, 1.0)))
ob_cube_017.location = (0.2184, 0.1956, 0.4623)
ob_cube_017.scale = (0.07606, 0.07606, 0.07606)
_m = ob_cube_017.modifiers.new('Solidify', 'SOLIDIFY')
_m.thickness = -0.2
_m.material_offset = 1
_m.use_flip_normals = True
ob_text_032.location = (-0.2064, 0.5398, 0.5894)
ob_text_032.scale = (0.09717, 0.09717, 0.09717)
ob_text_032.visible_shadow = False
ob_cube_018.parent = ob_text_033
ob_cube_018.matrix_parent_inverse = Matrix(((10.29, -0.0, 0.0, -2.26), (-0.0, 10.29, -0.0, -2.001), (0.0, -0.0, 10.29, -6.066), (-0.0, 0.0, -0.0, 1.0)))
ob_cube_018.location = (0.2184, 0.1956, 0.4623)
ob_cube_018.scale = (0.07606, 0.07606, 0.07606)
ob_text_033.location = (-0.2064, 0.7588, 0.5894)
ob_text_033.scale = (0.09717, 0.09717, 0.09717)
ob_text_033.visible_shadow = False
ob_text_034.location = (-0.3537, -0.1213, 0.5894)
ob_text_034.scale = (0.08046, 0.08046, 0.08046)
ob_text_034.visible_shadow = False
ob_text_035.location = (-0.3537, -0.03394, 0.5894)
ob_text_035.scale = (0.08046, 0.08046, 0.08046)
ob_text_035.visible_shadow = False
ob_text_036.location = (-0.3537, 0.1187, 0.5894)
ob_text_036.scale = (0.08046, 0.08046, 0.08046)
ob_text_036.visible_shadow = False
ob_text_037.location = (-0.3537, 0.5464, 0.5894)
ob_text_037.scale = (0.08046, 0.08046, 0.08046)
ob_text_037.visible_shadow = False
ob_text_038.location = (-0.3537, 0.2462, 0.5894)
ob_text_038.scale = (0.08046, 0.08046, 0.08046)
ob_text_038.visible_shadow = False
ob_text_039.location = (-0.3537, 0.3187, 0.5894)
ob_text_039.scale = (0.08046, 0.08046, 0.08046)
ob_text_039.visible_shadow = False
ob_text_040.location = (-0.3537, 0.4553, 0.5894)
ob_text_040.scale = (0.08046, 0.08046, 0.08046)
ob_text_040.visible_shadow = False
ob_text_041.location = (-0.3537, 0.7629, 0.5894)
ob_text_041.scale = (0.08046, 0.08046, 0.08046)
ob_text_041.visible_shadow = False

# ---- collection membership
col_collection.objects.link(ob_camera)
col_collection.objects.link(ob_donnees_cea)
col_axe.objects.link(ob_text)
col_axe.objects.link(ob_text_001)
col_axe.objects.link(ob_text_011)
col_axe.objects.link(ob_axe_dose)
col_axe.objects.link(ob_plane)
col_axe.objects.link(ob_text_042)
col_l_gende.objects.link(ob_naturelle)
col_l_gende.objects.link(ob_text_002)
col_l_gende.objects.link(ob_text_003)
col_l_gende.objects.link(ob_impact)
col_l_gende.objects.link(ob_text_004)
col_l_gende.objects.link(ob_artificielle)
col_doses_ponctuelles.objects.link(ob_cube_003)
col_doses_ponctuelles.objects.link(ob_text_005)
col_doses_ponctuelles.objects.link(ob_cube_004)
col_doses_ponctuelles.objects.link(ob_text_006)
col_doses_ponctuelles.objects.link(ob_cube_005)
col_doses_ponctuelles.objects.link(ob_text_007)
col_doses_ponctuelles.objects.link(ob_cube_006)
col_doses_ponctuelles.objects.link(ob_text_008)
col_doses_ponctuelles.objects.link(ob_cube_007)
col_doses_ponctuelles.objects.link(ob_text_009)
col_doses_ponctuelles.objects.link(ob_cube_008)
col_doses_ponctuelles.objects.link(ob_text_010)
col_doses_ponctuelles.objects.link(ob_cube_001)
col_doses_ponctuelles.objects.link(ob_text_012)
col_doses_ponctuelles.objects.link(ob_cube_002)
col_doses_ponctuelles.objects.link(ob_text_013)
col_doses_ponctuelles.objects.link(ob_cube_009)
col_doses_ponctuelles.objects.link(ob_text_014)
col_doses_ponctuelles.objects.link(ob_cube_010)
col_doses_ponctuelles.objects.link(ob_text_015)
col_doses_ponctuelles.objects.link(ob_text_016)
col_doses_ponctuelles.objects.link(ob_text_017)
col_doses_ponctuelles.objects.link(ob_text_018)
col_doses_ponctuelles.objects.link(ob_text_019)
col_doses_ponctuelles.objects.link(ob_text_020)
col_doses_ponctuelles.objects.link(ob_text_021)
col_doses_ponctuelles.objects.link(ob_text_022)
col_doses_ponctuelles.objects.link(ob_text_023)
col_doses_ponctuelles.objects.link(ob_text_024)
col_doses_ponctuelles.objects.link(ob_text_025)
col_doses_ponctuelles.objects.link(ob_text_043)
col_doses_annuelles.objects.link(ob_cube_011)
col_doses_annuelles.objects.link(ob_text_026)
col_doses_annuelles.objects.link(ob_cube_012)
col_doses_annuelles.objects.link(ob_text_027)
col_doses_annuelles.objects.link(ob_cube_013)
col_doses_annuelles.objects.link(ob_text_028)
col_doses_annuelles.objects.link(ob_cube_014)
col_doses_annuelles.objects.link(ob_text_029)
col_doses_annuelles.objects.link(ob_cube_015)
col_doses_annuelles.objects.link(ob_text_030)
col_doses_annuelles.objects.link(ob_cube_016)
col_doses_annuelles.objects.link(ob_text_031)
col_doses_annuelles.objects.link(ob_cube_017)
col_doses_annuelles.objects.link(ob_text_032)
col_doses_annuelles.objects.link(ob_cube_018)
col_doses_annuelles.objects.link(ob_text_033)
col_doses_annuelles.objects.link(ob_text_034)
col_doses_annuelles.objects.link(ob_text_035)
col_doses_annuelles.objects.link(ob_text_036)
col_doses_annuelles.objects.link(ob_text_037)
col_doses_annuelles.objects.link(ob_text_038)
col_doses_annuelles.objects.link(ob_text_039)
col_doses_annuelles.objects.link(ob_text_040)
col_doses_annuelles.objects.link(ob_text_041)

# ---- scene / render settings (as saved in the file)
scene.camera = ob_camera
scene.frame_start = 1; scene.frame_end = 6; scene.frame_set(6)
scene.render.engine = 'BLENDER_EEVEE_NEXT'
scene.render.image_settings.compression = 100
scene.render.resolution_x = 1180
scene.render.resolution_y = 972
scene.render.resolution_percentage = 75
scene.render.film_transparent = True
scene.cycles.sampling_pattern = 'TABULATED_SOBOL'
scene.cycles.use_light_tree = False
scene.view_settings.view_transform = 'Standard'
bpy.context.view_layer.update()
